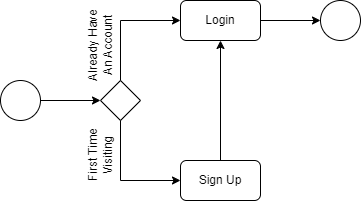

The diagram above was exported from draw.io. Its source (the exported page's mxGraphModel, read from the mxfile embedded in the PNG):
<mxGraphModel dx="1434" dy="746" grid="1" gridSize="10" guides="1" tooltips="1" connect="1" arrows="1" fold="1" page="1" pageScale="1" pageWidth="850" pageHeight="1100" math="0" shadow="0">
  <root>
    <mxCell id="0" />
    <mxCell id="1" parent="0" />
    <mxCell id="oBqOHsWmp_QRxb_q50rV-4" value="" style="rhombus;whiteSpace=wrap;html=1;" vertex="1" parent="1">
      <mxGeometry x="360" y="320" width="40" height="40" as="geometry" />
    </mxCell>
    <mxCell id="oBqOHsWmp_QRxb_q50rV-5" value="" style="ellipse;whiteSpace=wrap;html=1;aspect=fixed;" vertex="1" parent="1">
      <mxGeometry x="260" y="320" width="40" height="40" as="geometry" />
    </mxCell>
    <mxCell id="oBqOHsWmp_QRxb_q50rV-6" value="" style="endArrow=classic;html=1;rounded=0;entryX=0;entryY=0.5;entryDx=0;entryDy=0;" edge="1" parent="1" target="oBqOHsWmp_QRxb_q50rV-4">
      <mxGeometry width="50" height="50" relative="1" as="geometry">
        <mxPoint x="300" y="340" as="sourcePoint" />
        <mxPoint x="350.71067811865476" y="340" as="targetPoint" />
      </mxGeometry>
    </mxCell>
    <mxCell id="oBqOHsWmp_QRxb_q50rV-9" value="Login" style="rounded=1;whiteSpace=wrap;html=1;" vertex="1" parent="1">
      <mxGeometry x="440" y="240" width="80" height="40" as="geometry" />
    </mxCell>
    <mxCell id="oBqOHsWmp_QRxb_q50rV-11" value="Sign Up" style="rounded=1;whiteSpace=wrap;html=1;" vertex="1" parent="1">
      <mxGeometry x="440" y="400" width="80" height="40" as="geometry" />
    </mxCell>
    <mxCell id="oBqOHsWmp_QRxb_q50rV-12" value="" style="endArrow=classic;html=1;rounded=0;entryX=0;entryY=0.5;entryDx=0;entryDy=0;" edge="1" parent="1" target="oBqOHsWmp_QRxb_q50rV-9">
      <mxGeometry width="50" height="50" relative="1" as="geometry">
        <mxPoint x="380" y="320" as="sourcePoint" />
        <mxPoint x="430" y="270" as="targetPoint" />
        <Array as="points">
          <mxPoint x="380" y="260" />
        </Array>
      </mxGeometry>
    </mxCell>
    <mxCell id="oBqOHsWmp_QRxb_q50rV-13" value="" style="endArrow=classic;html=1;rounded=0;entryX=0;entryY=0.5;entryDx=0;entryDy=0;exitX=0.5;exitY=1;exitDx=0;exitDy=0;" edge="1" parent="1" source="oBqOHsWmp_QRxb_q50rV-4">
      <mxGeometry width="50" height="50" relative="1" as="geometry">
        <mxPoint x="380" y="480" as="sourcePoint" />
        <mxPoint x="440" y="420" as="targetPoint" />
        <Array as="points">
          <mxPoint x="380" y="420" />
        </Array>
      </mxGeometry>
    </mxCell>
    <mxCell id="oBqOHsWmp_QRxb_q50rV-14" value="Already Have An Account" style="text;html=1;align=center;verticalAlign=middle;whiteSpace=wrap;rounded=0;rotation=-90;" vertex="1" parent="1">
      <mxGeometry x="320" y="270" width="80" height="30" as="geometry" />
    </mxCell>
    <mxCell id="oBqOHsWmp_QRxb_q50rV-15" value="First Time Visiting" style="text;html=1;align=center;verticalAlign=middle;whiteSpace=wrap;rounded=0;rotation=-90;" vertex="1" parent="1">
      <mxGeometry x="330" y="380" width="60" height="30" as="geometry" />
    </mxCell>
    <mxCell id="oBqOHsWmp_QRxb_q50rV-16" value="" style="endArrow=classic;html=1;rounded=0;entryX=0.5;entryY=1;entryDx=0;entryDy=0;" edge="1" parent="1" target="oBqOHsWmp_QRxb_q50rV-9">
      <mxGeometry width="50" height="50" relative="1" as="geometry">
        <mxPoint x="480" y="400" as="sourcePoint" />
        <mxPoint x="530" y="350" as="targetPoint" />
      </mxGeometry>
    </mxCell>
    <mxCell id="oBqOHsWmp_QRxb_q50rV-17" value="" style="endArrow=classic;html=1;rounded=0;" edge="1" parent="1">
      <mxGeometry width="50" height="50" relative="1" as="geometry">
        <mxPoint x="520" y="260" as="sourcePoint" />
        <mxPoint x="580" y="260" as="targetPoint" />
      </mxGeometry>
    </mxCell>
    <mxCell id="oBqOHsWmp_QRxb_q50rV-18" value="" style="ellipse;whiteSpace=wrap;html=1;aspect=fixed;" vertex="1" parent="1">
      <mxGeometry x="580" y="240" width="40" height="40" as="geometry" />
    </mxCell>
  </root>
</mxGraphModel>